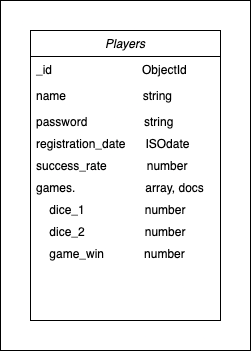

The diagram above was exported from draw.io. Its source (the exported page's mxGraphModel, read from the mxfile embedded in the PNG):
<mxGraphModel dx="1226" dy="545" grid="1" gridSize="10" guides="1" tooltips="1" connect="1" arrows="1" fold="1" page="1" pageScale="1" pageWidth="827" pageHeight="1169" math="0" shadow="0">
  <root>
    <mxCell id="WIyWlLk6GJQsqaUBKTNV-0" />
    <mxCell id="WIyWlLk6GJQsqaUBKTNV-1" parent="WIyWlLk6GJQsqaUBKTNV-0" />
    <mxCell id="a5UvxCx4iiJCr_f1iB0Z-7" value="" style="rounded=0;whiteSpace=wrap;html=1;" vertex="1" parent="WIyWlLk6GJQsqaUBKTNV-1">
      <mxGeometry x="190" y="90" width="250" height="350" as="geometry" />
    </mxCell>
    <mxCell id="zkfFHV4jXpPFQw0GAbJ--0" value="Players" style="swimlane;fontStyle=2;align=center;verticalAlign=top;childLayout=stackLayout;horizontal=1;startSize=26;horizontalStack=0;resizeParent=1;resizeLast=0;collapsible=1;marginBottom=0;rounded=0;shadow=0;strokeWidth=1;" parent="WIyWlLk6GJQsqaUBKTNV-1" vertex="1">
      <mxGeometry x="220" y="120" width="190" height="290" as="geometry">
        <mxRectangle x="230" y="140" width="160" height="26" as="alternateBounds" />
      </mxGeometry>
    </mxCell>
    <mxCell id="zkfFHV4jXpPFQw0GAbJ--1" value="_id                           ObjectId" style="text;align=left;verticalAlign=top;spacingLeft=4;spacingRight=4;overflow=hidden;rotatable=0;points=[[0,0.5],[1,0.5]];portConstraint=eastwest;" parent="zkfFHV4jXpPFQw0GAbJ--0" vertex="1">
      <mxGeometry y="26" width="190" height="26" as="geometry" />
    </mxCell>
    <mxCell id="zkfFHV4jXpPFQw0GAbJ--2" value="name                       string" style="text;align=left;verticalAlign=top;spacingLeft=4;spacingRight=4;overflow=hidden;rotatable=0;points=[[0,0.5],[1,0.5]];portConstraint=eastwest;rounded=0;shadow=0;html=0;" parent="zkfFHV4jXpPFQw0GAbJ--0" vertex="1">
      <mxGeometry y="52" width="190" height="26" as="geometry" />
    </mxCell>
    <mxCell id="zkfFHV4jXpPFQw0GAbJ--3" value="password                 string" style="text;align=left;verticalAlign=top;spacingLeft=4;spacingRight=4;overflow=hidden;rotatable=0;points=[[0,0.5],[1,0.5]];portConstraint=eastwest;rounded=0;shadow=0;html=0;" parent="zkfFHV4jXpPFQw0GAbJ--0" vertex="1">
      <mxGeometry y="78" width="190" height="22" as="geometry" />
    </mxCell>
    <mxCell id="a5UvxCx4iiJCr_f1iB0Z-0" value="registration_date      ISOdate&#10;&#10;" style="text;align=left;verticalAlign=top;spacingLeft=4;spacingRight=4;overflow=hidden;rotatable=0;points=[[0,0.5],[1,0.5]];portConstraint=eastwest;rounded=0;shadow=0;html=0;" vertex="1" parent="zkfFHV4jXpPFQw0GAbJ--0">
      <mxGeometry y="100" width="190" height="22" as="geometry" />
    </mxCell>
    <mxCell id="a5UvxCx4iiJCr_f1iB0Z-1" value="success_rate            number" style="text;align=left;verticalAlign=top;spacingLeft=4;spacingRight=4;overflow=hidden;rotatable=0;points=[[0,0.5],[1,0.5]];portConstraint=eastwest;rounded=0;shadow=0;html=0;" vertex="1" parent="zkfFHV4jXpPFQw0GAbJ--0">
      <mxGeometry y="122" width="190" height="22" as="geometry" />
    </mxCell>
    <mxCell id="a5UvxCx4iiJCr_f1iB0Z-3" value="games.                     array, docs" style="text;align=left;verticalAlign=top;spacingLeft=4;spacingRight=4;overflow=hidden;rotatable=0;points=[[0,0.5],[1,0.5]];portConstraint=eastwest;rounded=0;shadow=0;html=0;" vertex="1" parent="zkfFHV4jXpPFQw0GAbJ--0">
      <mxGeometry y="144" width="190" height="22" as="geometry" />
    </mxCell>
    <mxCell id="a5UvxCx4iiJCr_f1iB0Z-4" value="    dice_1                  number" style="text;align=left;verticalAlign=top;spacingLeft=4;spacingRight=4;overflow=hidden;rotatable=0;points=[[0,0.5],[1,0.5]];portConstraint=eastwest;rounded=0;shadow=0;html=0;" vertex="1" parent="zkfFHV4jXpPFQw0GAbJ--0">
      <mxGeometry y="166" width="190" height="22" as="geometry" />
    </mxCell>
    <mxCell id="a5UvxCx4iiJCr_f1iB0Z-5" value="    dice_2                  number" style="text;align=left;verticalAlign=top;spacingLeft=4;spacingRight=4;overflow=hidden;rotatable=0;points=[[0,0.5],[1,0.5]];portConstraint=eastwest;rounded=0;shadow=0;html=0;" vertex="1" parent="zkfFHV4jXpPFQw0GAbJ--0">
      <mxGeometry y="188" width="190" height="22" as="geometry" />
    </mxCell>
    <mxCell id="a5UvxCx4iiJCr_f1iB0Z-6" value="    game_win            number" style="text;align=left;verticalAlign=top;spacingLeft=4;spacingRight=4;overflow=hidden;rotatable=0;points=[[0,0.5],[1,0.5]];portConstraint=eastwest;rounded=0;shadow=0;html=0;" vertex="1" parent="zkfFHV4jXpPFQw0GAbJ--0">
      <mxGeometry y="210" width="190" height="22" as="geometry" />
    </mxCell>
  </root>
</mxGraphModel>